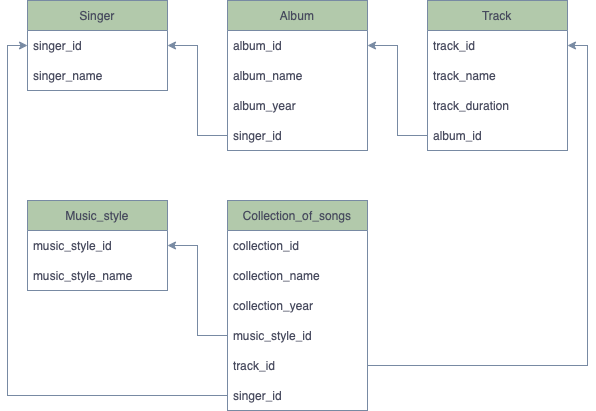

The diagram above was exported from draw.io. Its source (the exported page's mxGraphModel, read from the mxfile embedded in the PNG):
<mxGraphModel dx="786" dy="545" grid="1" gridSize="10" guides="1" tooltips="1" connect="1" arrows="1" fold="1" page="1" pageScale="1" pageWidth="827" pageHeight="1169" math="0" shadow="0">
  <root>
    <mxCell id="0" />
    <mxCell id="1" parent="0" />
    <mxCell id="NQCu3423pZ-F4qxGHOWc-1" value="Singer" style="swimlane;fontStyle=0;childLayout=stackLayout;horizontal=1;startSize=30;horizontalStack=0;resizeParent=1;resizeParentMax=0;resizeLast=0;collapsible=1;marginBottom=0;fillColor=#B2C9AB;strokeColor=#788AA3;fontColor=#46495D;" vertex="1" parent="1">
      <mxGeometry x="40" y="80" width="140" height="90" as="geometry" />
    </mxCell>
    <mxCell id="NQCu3423pZ-F4qxGHOWc-2" value="singer_id" style="text;strokeColor=none;fillColor=none;align=left;verticalAlign=middle;spacingLeft=4;spacingRight=4;overflow=hidden;points=[[0,0.5],[1,0.5]];portConstraint=eastwest;rotatable=0;fontColor=#46495D;" vertex="1" parent="NQCu3423pZ-F4qxGHOWc-1">
      <mxGeometry y="30" width="140" height="30" as="geometry" />
    </mxCell>
    <mxCell id="NQCu3423pZ-F4qxGHOWc-3" value="singer_name" style="text;strokeColor=none;fillColor=none;align=left;verticalAlign=middle;spacingLeft=4;spacingRight=4;overflow=hidden;points=[[0,0.5],[1,0.5]];portConstraint=eastwest;rotatable=0;fontColor=#46495D;" vertex="1" parent="NQCu3423pZ-F4qxGHOWc-1">
      <mxGeometry y="60" width="140" height="30" as="geometry" />
    </mxCell>
    <mxCell id="NQCu3423pZ-F4qxGHOWc-5" value="Album" style="swimlane;fontStyle=0;childLayout=stackLayout;horizontal=1;startSize=30;horizontalStack=0;resizeParent=1;resizeParentMax=0;resizeLast=0;collapsible=1;marginBottom=0;fillColor=#B2C9AB;strokeColor=#788AA3;fontColor=#46495D;" vertex="1" parent="1">
      <mxGeometry x="240" y="80" width="140" height="150" as="geometry" />
    </mxCell>
    <mxCell id="NQCu3423pZ-F4qxGHOWc-6" value="album_id" style="text;strokeColor=none;fillColor=none;align=left;verticalAlign=middle;spacingLeft=4;spacingRight=4;overflow=hidden;points=[[0,0.5],[1,0.5]];portConstraint=eastwest;rotatable=0;fontColor=#46495D;" vertex="1" parent="NQCu3423pZ-F4qxGHOWc-5">
      <mxGeometry y="30" width="140" height="30" as="geometry" />
    </mxCell>
    <mxCell id="NQCu3423pZ-F4qxGHOWc-7" value="album_name" style="text;strokeColor=none;fillColor=none;align=left;verticalAlign=middle;spacingLeft=4;spacingRight=4;overflow=hidden;points=[[0,0.5],[1,0.5]];portConstraint=eastwest;rotatable=0;fontColor=#46495D;" vertex="1" parent="NQCu3423pZ-F4qxGHOWc-5">
      <mxGeometry y="60" width="140" height="30" as="geometry" />
    </mxCell>
    <mxCell id="NQCu3423pZ-F4qxGHOWc-8" value="album_year" style="text;strokeColor=none;fillColor=none;align=left;verticalAlign=middle;spacingLeft=4;spacingRight=4;overflow=hidden;points=[[0,0.5],[1,0.5]];portConstraint=eastwest;rotatable=0;fontColor=#46495D;" vertex="1" parent="NQCu3423pZ-F4qxGHOWc-5">
      <mxGeometry y="90" width="140" height="30" as="geometry" />
    </mxCell>
    <mxCell id="NQCu3423pZ-F4qxGHOWc-9" value="singer_id" style="text;strokeColor=none;fillColor=none;align=left;verticalAlign=middle;spacingLeft=4;spacingRight=4;overflow=hidden;points=[[0,0.5],[1,0.5]];portConstraint=eastwest;rotatable=0;fontColor=#46495D;" vertex="1" parent="NQCu3423pZ-F4qxGHOWc-5">
      <mxGeometry y="120" width="140" height="30" as="geometry" />
    </mxCell>
    <mxCell id="NQCu3423pZ-F4qxGHOWc-10" value="Track" style="swimlane;fontStyle=0;childLayout=stackLayout;horizontal=1;startSize=30;horizontalStack=0;resizeParent=1;resizeParentMax=0;resizeLast=0;collapsible=1;marginBottom=0;fillColor=#B2C9AB;strokeColor=#788AA3;fontColor=#46495D;" vertex="1" parent="1">
      <mxGeometry x="440" y="80" width="140" height="150" as="geometry" />
    </mxCell>
    <mxCell id="NQCu3423pZ-F4qxGHOWc-11" value="track_id" style="text;strokeColor=none;fillColor=none;align=left;verticalAlign=middle;spacingLeft=4;spacingRight=4;overflow=hidden;points=[[0,0.5],[1,0.5]];portConstraint=eastwest;rotatable=0;fontColor=#46495D;" vertex="1" parent="NQCu3423pZ-F4qxGHOWc-10">
      <mxGeometry y="30" width="140" height="30" as="geometry" />
    </mxCell>
    <mxCell id="NQCu3423pZ-F4qxGHOWc-12" value="track_name" style="text;strokeColor=none;fillColor=none;align=left;verticalAlign=middle;spacingLeft=4;spacingRight=4;overflow=hidden;points=[[0,0.5],[1,0.5]];portConstraint=eastwest;rotatable=0;fontColor=#46495D;" vertex="1" parent="NQCu3423pZ-F4qxGHOWc-10">
      <mxGeometry y="60" width="140" height="30" as="geometry" />
    </mxCell>
    <mxCell id="NQCu3423pZ-F4qxGHOWc-13" value="track_duration" style="text;strokeColor=none;fillColor=none;align=left;verticalAlign=middle;spacingLeft=4;spacingRight=4;overflow=hidden;points=[[0,0.5],[1,0.5]];portConstraint=eastwest;rotatable=0;fontColor=#46495D;" vertex="1" parent="NQCu3423pZ-F4qxGHOWc-10">
      <mxGeometry y="90" width="140" height="30" as="geometry" />
    </mxCell>
    <mxCell id="NQCu3423pZ-F4qxGHOWc-14" value="album_id" style="text;strokeColor=none;fillColor=none;align=left;verticalAlign=middle;spacingLeft=4;spacingRight=4;overflow=hidden;points=[[0,0.5],[1,0.5]];portConstraint=eastwest;rotatable=0;fontColor=#46495D;" vertex="1" parent="NQCu3423pZ-F4qxGHOWc-10">
      <mxGeometry y="120" width="140" height="30" as="geometry" />
    </mxCell>
    <mxCell id="NQCu3423pZ-F4qxGHOWc-15" value="Music_style" style="swimlane;fontStyle=0;childLayout=stackLayout;horizontal=1;startSize=30;horizontalStack=0;resizeParent=1;resizeParentMax=0;resizeLast=0;collapsible=1;marginBottom=0;fillColor=#B2C9AB;strokeColor=#788AA3;fontColor=#46495D;" vertex="1" parent="1">
      <mxGeometry x="40" y="280" width="140" height="90" as="geometry" />
    </mxCell>
    <mxCell id="NQCu3423pZ-F4qxGHOWc-16" value="music_style_id" style="text;strokeColor=none;fillColor=none;align=left;verticalAlign=middle;spacingLeft=4;spacingRight=4;overflow=hidden;points=[[0,0.5],[1,0.5]];portConstraint=eastwest;rotatable=0;fontColor=#46495D;" vertex="1" parent="NQCu3423pZ-F4qxGHOWc-15">
      <mxGeometry y="30" width="140" height="30" as="geometry" />
    </mxCell>
    <mxCell id="NQCu3423pZ-F4qxGHOWc-17" value="music_style_name" style="text;strokeColor=none;fillColor=none;align=left;verticalAlign=middle;spacingLeft=4;spacingRight=4;overflow=hidden;points=[[0,0.5],[1,0.5]];portConstraint=eastwest;rotatable=0;fontColor=#46495D;" vertex="1" parent="NQCu3423pZ-F4qxGHOWc-15">
      <mxGeometry y="60" width="140" height="30" as="geometry" />
    </mxCell>
    <mxCell id="NQCu3423pZ-F4qxGHOWc-19" value="Collection_of_songs" style="swimlane;fontStyle=0;childLayout=stackLayout;horizontal=1;startSize=30;horizontalStack=0;resizeParent=1;resizeParentMax=0;resizeLast=0;collapsible=1;marginBottom=0;fillColor=#B2C9AB;strokeColor=#788AA3;fontColor=#46495D;" vertex="1" parent="1">
      <mxGeometry x="240" y="280" width="140" height="210" as="geometry" />
    </mxCell>
    <mxCell id="NQCu3423pZ-F4qxGHOWc-20" value="collection_id" style="text;strokeColor=none;fillColor=none;align=left;verticalAlign=middle;spacingLeft=4;spacingRight=4;overflow=hidden;points=[[0,0.5],[1,0.5]];portConstraint=eastwest;rotatable=0;fontColor=#46495D;" vertex="1" parent="NQCu3423pZ-F4qxGHOWc-19">
      <mxGeometry y="30" width="140" height="30" as="geometry" />
    </mxCell>
    <mxCell id="NQCu3423pZ-F4qxGHOWc-21" value="collection_name" style="text;strokeColor=none;fillColor=none;align=left;verticalAlign=middle;spacingLeft=4;spacingRight=4;overflow=hidden;points=[[0,0.5],[1,0.5]];portConstraint=eastwest;rotatable=0;fontColor=#46495D;" vertex="1" parent="NQCu3423pZ-F4qxGHOWc-19">
      <mxGeometry y="60" width="140" height="30" as="geometry" />
    </mxCell>
    <mxCell id="NQCu3423pZ-F4qxGHOWc-22" value="collection_year" style="text;strokeColor=none;fillColor=none;align=left;verticalAlign=middle;spacingLeft=4;spacingRight=4;overflow=hidden;points=[[0,0.5],[1,0.5]];portConstraint=eastwest;rotatable=0;fontColor=#46495D;" vertex="1" parent="NQCu3423pZ-F4qxGHOWc-19">
      <mxGeometry y="90" width="140" height="30" as="geometry" />
    </mxCell>
    <mxCell id="NQCu3423pZ-F4qxGHOWc-24" value="music_style_id" style="text;strokeColor=none;fillColor=none;align=left;verticalAlign=middle;spacingLeft=4;spacingRight=4;overflow=hidden;points=[[0,0.5],[1,0.5]];portConstraint=eastwest;rotatable=0;fontColor=#46495D;" vertex="1" parent="NQCu3423pZ-F4qxGHOWc-19">
      <mxGeometry y="120" width="140" height="30" as="geometry" />
    </mxCell>
    <mxCell id="NQCu3423pZ-F4qxGHOWc-23" value="track_id" style="text;strokeColor=none;fillColor=none;align=left;verticalAlign=middle;spacingLeft=4;spacingRight=4;overflow=hidden;points=[[0,0.5],[1,0.5]];portConstraint=eastwest;rotatable=0;fontColor=#46495D;" vertex="1" parent="NQCu3423pZ-F4qxGHOWc-19">
      <mxGeometry y="150" width="140" height="30" as="geometry" />
    </mxCell>
    <mxCell id="NQCu3423pZ-F4qxGHOWc-30" value="singer_id" style="text;strokeColor=none;fillColor=none;align=left;verticalAlign=middle;spacingLeft=4;spacingRight=4;overflow=hidden;points=[[0,0.5],[1,0.5]];portConstraint=eastwest;rotatable=0;fontColor=#46495D;" vertex="1" parent="NQCu3423pZ-F4qxGHOWc-19">
      <mxGeometry y="180" width="140" height="30" as="geometry" />
    </mxCell>
    <mxCell id="NQCu3423pZ-F4qxGHOWc-25" style="edgeStyle=orthogonalEdgeStyle;rounded=0;orthogonalLoop=1;jettySize=auto;html=1;exitX=0;exitY=0.5;exitDx=0;exitDy=0;entryX=1;entryY=0.5;entryDx=0;entryDy=0;strokeColor=#788AA3;fontColor=#46495D;" edge="1" parent="1" source="NQCu3423pZ-F4qxGHOWc-9" target="NQCu3423pZ-F4qxGHOWc-2">
      <mxGeometry relative="1" as="geometry" />
    </mxCell>
    <mxCell id="NQCu3423pZ-F4qxGHOWc-27" style="edgeStyle=orthogonalEdgeStyle;rounded=0;orthogonalLoop=1;jettySize=auto;html=1;exitX=0;exitY=0.5;exitDx=0;exitDy=0;entryX=1;entryY=0.5;entryDx=0;entryDy=0;strokeColor=#788AA3;fontColor=#46495D;" edge="1" parent="1" source="NQCu3423pZ-F4qxGHOWc-14" target="NQCu3423pZ-F4qxGHOWc-6">
      <mxGeometry relative="1" as="geometry" />
    </mxCell>
    <mxCell id="NQCu3423pZ-F4qxGHOWc-28" style="edgeStyle=orthogonalEdgeStyle;rounded=0;orthogonalLoop=1;jettySize=auto;html=1;exitX=0;exitY=0.5;exitDx=0;exitDy=0;entryX=1;entryY=0.5;entryDx=0;entryDy=0;strokeColor=#788AA3;fontColor=#46495D;" edge="1" parent="1" source="NQCu3423pZ-F4qxGHOWc-24" target="NQCu3423pZ-F4qxGHOWc-16">
      <mxGeometry relative="1" as="geometry" />
    </mxCell>
    <mxCell id="NQCu3423pZ-F4qxGHOWc-29" style="edgeStyle=orthogonalEdgeStyle;rounded=0;orthogonalLoop=1;jettySize=auto;html=1;exitX=1;exitY=0.5;exitDx=0;exitDy=0;entryX=1;entryY=0.5;entryDx=0;entryDy=0;strokeColor=#788AA3;fontColor=#46495D;" edge="1" parent="1" source="NQCu3423pZ-F4qxGHOWc-23" target="NQCu3423pZ-F4qxGHOWc-11">
      <mxGeometry relative="1" as="geometry" />
    </mxCell>
    <mxCell id="NQCu3423pZ-F4qxGHOWc-31" style="edgeStyle=orthogonalEdgeStyle;rounded=0;orthogonalLoop=1;jettySize=auto;html=1;exitX=0;exitY=0.5;exitDx=0;exitDy=0;entryX=0;entryY=0.5;entryDx=0;entryDy=0;strokeColor=#788AA3;fontColor=#46495D;" edge="1" parent="1" source="NQCu3423pZ-F4qxGHOWc-30" target="NQCu3423pZ-F4qxGHOWc-2">
      <mxGeometry relative="1" as="geometry" />
    </mxCell>
  </root>
</mxGraphModel>